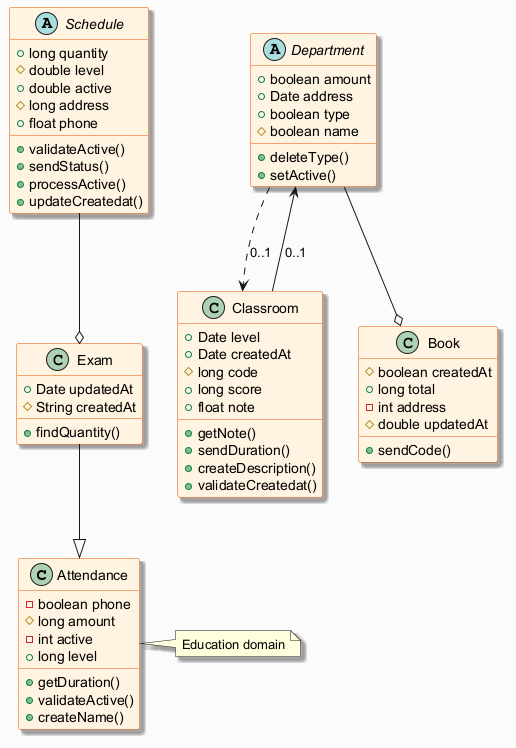

The diagram above was rendered by PlantUML. Its source (embedded in the PNG):
@startuml
skinparam backgroundColor #FAFAFA
skinparam classBackgroundColor #FFF3E0
skinparam classBorderColor #E65100
skinparam shadowing true
class Attendance {
  -boolean phone
  #long amount
  -int active
  +long level
  +getDuration()
  +validateActive()
  +createName()
}
abstract class Department {
  +boolean amount
  +Date address
  +boolean type
  #boolean name
  +deleteType()
  +setActive()
}
class Exam {
  +Date updatedAt
  #String createdAt
  +findQuantity()
}
class Classroom {
  +Date level
  +Date createdAt
  #long code
  +long score
  +float note
  +getNote()
  +sendDuration()
  +createDescription()
  +validateCreatedat()
}
class Book {
  #boolean createdAt
  +long total
  -int address
  #double updatedAt
  +sendCode()
}
abstract class Schedule {
  +long quantity
  #double level
  +double active
  #long address
  +float phone
  +validateActive()
  +sendStatus()
  +processActive()
  +updateCreatedat()
}
Classroom --> Department : "0..1"
Exam --|> Attendance
Schedule --o Exam
Department ..> Classroom : "0..1"
Department --o Book
note right of Attendance : Education domain
@enduml